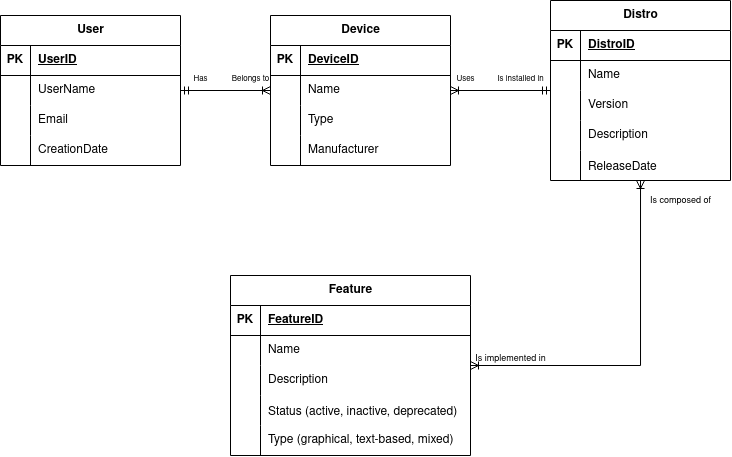

The diagram above was exported from draw.io. Its source (the exported page's mxGraphModel, read from the mxfile embedded in the PNG):
<mxGraphModel dx="1137" dy="590" grid="1" gridSize="10" guides="1" tooltips="1" connect="1" arrows="1" fold="1" page="1" pageScale="1" pageWidth="850" pageHeight="1100" math="0" shadow="0">
  <root>
    <mxCell id="0" />
    <mxCell id="1" parent="0" />
    <mxCell id="fAmIWiskeynu01bzFW80-1" value="User" style="shape=table;startSize=30;container=1;collapsible=1;childLayout=tableLayout;fixedRows=1;rowLines=0;fontStyle=1;align=center;resizeLast=1;html=1;" parent="1" vertex="1">
      <mxGeometry x="50" y="110" width="180" height="150" as="geometry" />
    </mxCell>
    <mxCell id="fAmIWiskeynu01bzFW80-2" value="" style="shape=tableRow;horizontal=0;startSize=0;swimlaneHead=0;swimlaneBody=0;fillColor=none;collapsible=0;dropTarget=0;points=[[0,0.5],[1,0.5]];portConstraint=eastwest;top=0;left=0;right=0;bottom=1;" parent="fAmIWiskeynu01bzFW80-1" vertex="1">
      <mxGeometry y="30" width="180" height="30" as="geometry" />
    </mxCell>
    <mxCell id="fAmIWiskeynu01bzFW80-3" value="PK" style="shape=partialRectangle;connectable=0;fillColor=none;top=0;left=0;bottom=0;right=0;fontStyle=1;overflow=hidden;whiteSpace=wrap;html=1;" parent="fAmIWiskeynu01bzFW80-2" vertex="1">
      <mxGeometry width="30" height="30" as="geometry">
        <mxRectangle width="30" height="30" as="alternateBounds" />
      </mxGeometry>
    </mxCell>
    <mxCell id="fAmIWiskeynu01bzFW80-4" value="UserID" style="shape=partialRectangle;connectable=0;fillColor=none;top=0;left=0;bottom=0;right=0;align=left;spacingLeft=6;fontStyle=5;overflow=hidden;whiteSpace=wrap;html=1;" parent="fAmIWiskeynu01bzFW80-2" vertex="1">
      <mxGeometry x="30" width="150" height="30" as="geometry">
        <mxRectangle width="150" height="30" as="alternateBounds" />
      </mxGeometry>
    </mxCell>
    <mxCell id="fAmIWiskeynu01bzFW80-5" value="" style="shape=tableRow;horizontal=0;startSize=0;swimlaneHead=0;swimlaneBody=0;fillColor=none;collapsible=0;dropTarget=0;points=[[0,0.5],[1,0.5]];portConstraint=eastwest;top=0;left=0;right=0;bottom=0;" parent="fAmIWiskeynu01bzFW80-1" vertex="1">
      <mxGeometry y="60" width="180" height="30" as="geometry" />
    </mxCell>
    <mxCell id="fAmIWiskeynu01bzFW80-6" value="" style="shape=partialRectangle;connectable=0;fillColor=none;top=0;left=0;bottom=0;right=0;editable=1;overflow=hidden;whiteSpace=wrap;html=1;" parent="fAmIWiskeynu01bzFW80-5" vertex="1">
      <mxGeometry width="30" height="30" as="geometry">
        <mxRectangle width="30" height="30" as="alternateBounds" />
      </mxGeometry>
    </mxCell>
    <mxCell id="fAmIWiskeynu01bzFW80-7" value="UserName&lt;span style=&quot;white-space: pre;&quot;&gt;&#09;&lt;/span&gt;" style="shape=partialRectangle;connectable=0;fillColor=none;top=0;left=0;bottom=0;right=0;align=left;spacingLeft=6;overflow=hidden;whiteSpace=wrap;html=1;" parent="fAmIWiskeynu01bzFW80-5" vertex="1">
      <mxGeometry x="30" width="150" height="30" as="geometry">
        <mxRectangle width="150" height="30" as="alternateBounds" />
      </mxGeometry>
    </mxCell>
    <mxCell id="fAmIWiskeynu01bzFW80-8" value="" style="shape=tableRow;horizontal=0;startSize=0;swimlaneHead=0;swimlaneBody=0;fillColor=none;collapsible=0;dropTarget=0;points=[[0,0.5],[1,0.5]];portConstraint=eastwest;top=0;left=0;right=0;bottom=0;" parent="fAmIWiskeynu01bzFW80-1" vertex="1">
      <mxGeometry y="90" width="180" height="30" as="geometry" />
    </mxCell>
    <mxCell id="fAmIWiskeynu01bzFW80-9" value="" style="shape=partialRectangle;connectable=0;fillColor=none;top=0;left=0;bottom=0;right=0;editable=1;overflow=hidden;whiteSpace=wrap;html=1;" parent="fAmIWiskeynu01bzFW80-8" vertex="1">
      <mxGeometry width="30" height="30" as="geometry">
        <mxRectangle width="30" height="30" as="alternateBounds" />
      </mxGeometry>
    </mxCell>
    <mxCell id="fAmIWiskeynu01bzFW80-10" value="Email" style="shape=partialRectangle;connectable=0;fillColor=none;top=0;left=0;bottom=0;right=0;align=left;spacingLeft=6;overflow=hidden;whiteSpace=wrap;html=1;" parent="fAmIWiskeynu01bzFW80-8" vertex="1">
      <mxGeometry x="30" width="150" height="30" as="geometry">
        <mxRectangle width="150" height="30" as="alternateBounds" />
      </mxGeometry>
    </mxCell>
    <mxCell id="fAmIWiskeynu01bzFW80-11" value="" style="shape=tableRow;horizontal=0;startSize=0;swimlaneHead=0;swimlaneBody=0;fillColor=none;collapsible=0;dropTarget=0;points=[[0,0.5],[1,0.5]];portConstraint=eastwest;top=0;left=0;right=0;bottom=0;" parent="fAmIWiskeynu01bzFW80-1" vertex="1">
      <mxGeometry y="120" width="180" height="30" as="geometry" />
    </mxCell>
    <mxCell id="fAmIWiskeynu01bzFW80-12" value="" style="shape=partialRectangle;connectable=0;fillColor=none;top=0;left=0;bottom=0;right=0;editable=1;overflow=hidden;whiteSpace=wrap;html=1;" parent="fAmIWiskeynu01bzFW80-11" vertex="1">
      <mxGeometry width="30" height="30" as="geometry">
        <mxRectangle width="30" height="30" as="alternateBounds" />
      </mxGeometry>
    </mxCell>
    <mxCell id="fAmIWiskeynu01bzFW80-13" value="CreationDate" style="shape=partialRectangle;connectable=0;fillColor=none;top=0;left=0;bottom=0;right=0;align=left;spacingLeft=6;overflow=hidden;whiteSpace=wrap;html=1;" parent="fAmIWiskeynu01bzFW80-11" vertex="1">
      <mxGeometry x="30" width="150" height="30" as="geometry">
        <mxRectangle width="150" height="30" as="alternateBounds" />
      </mxGeometry>
    </mxCell>
    <mxCell id="cpsfzcoQw7SA2sIm_Y33-47" style="edgeStyle=orthogonalEdgeStyle;rounded=0;orthogonalLoop=1;jettySize=auto;html=1;startArrow=ERoneToMany;startFill=0;endArrow=ERmandOne;endFill=0;" edge="1" parent="1" source="cpsfzcoQw7SA2sIm_Y33-1" target="cpsfzcoQw7SA2sIm_Y33-31">
      <mxGeometry relative="1" as="geometry" />
    </mxCell>
    <mxCell id="cpsfzcoQw7SA2sIm_Y33-1" value="Device" style="shape=table;startSize=30;container=1;collapsible=1;childLayout=tableLayout;fixedRows=1;rowLines=0;fontStyle=1;align=center;resizeLast=1;html=1;" vertex="1" parent="1">
      <mxGeometry x="320" y="110" width="180" height="150" as="geometry" />
    </mxCell>
    <mxCell id="cpsfzcoQw7SA2sIm_Y33-2" value="" style="shape=tableRow;horizontal=0;startSize=0;swimlaneHead=0;swimlaneBody=0;fillColor=none;collapsible=0;dropTarget=0;points=[[0,0.5],[1,0.5]];portConstraint=eastwest;top=0;left=0;right=0;bottom=1;" vertex="1" parent="cpsfzcoQw7SA2sIm_Y33-1">
      <mxGeometry y="30" width="180" height="30" as="geometry" />
    </mxCell>
    <mxCell id="cpsfzcoQw7SA2sIm_Y33-3" value="PK" style="shape=partialRectangle;connectable=0;fillColor=none;top=0;left=0;bottom=0;right=0;fontStyle=1;overflow=hidden;whiteSpace=wrap;html=1;" vertex="1" parent="cpsfzcoQw7SA2sIm_Y33-2">
      <mxGeometry width="30" height="30" as="geometry">
        <mxRectangle width="30" height="30" as="alternateBounds" />
      </mxGeometry>
    </mxCell>
    <mxCell id="cpsfzcoQw7SA2sIm_Y33-4" value="DeviceID" style="shape=partialRectangle;connectable=0;fillColor=none;top=0;left=0;bottom=0;right=0;align=left;spacingLeft=6;fontStyle=5;overflow=hidden;whiteSpace=wrap;html=1;" vertex="1" parent="cpsfzcoQw7SA2sIm_Y33-2">
      <mxGeometry x="30" width="150" height="30" as="geometry">
        <mxRectangle width="150" height="30" as="alternateBounds" />
      </mxGeometry>
    </mxCell>
    <mxCell id="cpsfzcoQw7SA2sIm_Y33-5" value="" style="shape=tableRow;horizontal=0;startSize=0;swimlaneHead=0;swimlaneBody=0;fillColor=none;collapsible=0;dropTarget=0;points=[[0,0.5],[1,0.5]];portConstraint=eastwest;top=0;left=0;right=0;bottom=0;" vertex="1" parent="cpsfzcoQw7SA2sIm_Y33-1">
      <mxGeometry y="60" width="180" height="30" as="geometry" />
    </mxCell>
    <mxCell id="cpsfzcoQw7SA2sIm_Y33-6" value="" style="shape=partialRectangle;connectable=0;fillColor=none;top=0;left=0;bottom=0;right=0;editable=1;overflow=hidden;whiteSpace=wrap;html=1;" vertex="1" parent="cpsfzcoQw7SA2sIm_Y33-5">
      <mxGeometry width="30" height="30" as="geometry">
        <mxRectangle width="30" height="30" as="alternateBounds" />
      </mxGeometry>
    </mxCell>
    <mxCell id="cpsfzcoQw7SA2sIm_Y33-7" value="Name" style="shape=partialRectangle;connectable=0;fillColor=none;top=0;left=0;bottom=0;right=0;align=left;spacingLeft=6;overflow=hidden;whiteSpace=wrap;html=1;" vertex="1" parent="cpsfzcoQw7SA2sIm_Y33-5">
      <mxGeometry x="30" width="150" height="30" as="geometry">
        <mxRectangle width="150" height="30" as="alternateBounds" />
      </mxGeometry>
    </mxCell>
    <mxCell id="cpsfzcoQw7SA2sIm_Y33-8" value="" style="shape=tableRow;horizontal=0;startSize=0;swimlaneHead=0;swimlaneBody=0;fillColor=none;collapsible=0;dropTarget=0;points=[[0,0.5],[1,0.5]];portConstraint=eastwest;top=0;left=0;right=0;bottom=0;" vertex="1" parent="cpsfzcoQw7SA2sIm_Y33-1">
      <mxGeometry y="90" width="180" height="30" as="geometry" />
    </mxCell>
    <mxCell id="cpsfzcoQw7SA2sIm_Y33-9" value="" style="shape=partialRectangle;connectable=0;fillColor=none;top=0;left=0;bottom=0;right=0;editable=1;overflow=hidden;whiteSpace=wrap;html=1;" vertex="1" parent="cpsfzcoQw7SA2sIm_Y33-8">
      <mxGeometry width="30" height="30" as="geometry">
        <mxRectangle width="30" height="30" as="alternateBounds" />
      </mxGeometry>
    </mxCell>
    <mxCell id="cpsfzcoQw7SA2sIm_Y33-10" value="Type" style="shape=partialRectangle;connectable=0;fillColor=none;top=0;left=0;bottom=0;right=0;align=left;spacingLeft=6;overflow=hidden;whiteSpace=wrap;html=1;" vertex="1" parent="cpsfzcoQw7SA2sIm_Y33-8">
      <mxGeometry x="30" width="150" height="30" as="geometry">
        <mxRectangle width="150" height="30" as="alternateBounds" />
      </mxGeometry>
    </mxCell>
    <mxCell id="cpsfzcoQw7SA2sIm_Y33-11" value="" style="shape=tableRow;horizontal=0;startSize=0;swimlaneHead=0;swimlaneBody=0;fillColor=none;collapsible=0;dropTarget=0;points=[[0,0.5],[1,0.5]];portConstraint=eastwest;top=0;left=0;right=0;bottom=0;" vertex="1" parent="cpsfzcoQw7SA2sIm_Y33-1">
      <mxGeometry y="120" width="180" height="30" as="geometry" />
    </mxCell>
    <mxCell id="cpsfzcoQw7SA2sIm_Y33-12" value="" style="shape=partialRectangle;connectable=0;fillColor=none;top=0;left=0;bottom=0;right=0;editable=1;overflow=hidden;whiteSpace=wrap;html=1;" vertex="1" parent="cpsfzcoQw7SA2sIm_Y33-11">
      <mxGeometry width="30" height="30" as="geometry">
        <mxRectangle width="30" height="30" as="alternateBounds" />
      </mxGeometry>
    </mxCell>
    <mxCell id="cpsfzcoQw7SA2sIm_Y33-13" value="Manufacturer" style="shape=partialRectangle;connectable=0;fillColor=none;top=0;left=0;bottom=0;right=0;align=left;spacingLeft=6;overflow=hidden;whiteSpace=wrap;html=1;" vertex="1" parent="cpsfzcoQw7SA2sIm_Y33-11">
      <mxGeometry x="30" width="150" height="30" as="geometry">
        <mxRectangle width="150" height="30" as="alternateBounds" />
      </mxGeometry>
    </mxCell>
    <mxCell id="cpsfzcoQw7SA2sIm_Y33-20" style="edgeStyle=orthogonalEdgeStyle;rounded=0;orthogonalLoop=1;jettySize=auto;html=1;startArrow=ERmandOne;startFill=0;endArrow=ERoneToMany;endFill=0;" edge="1" parent="1" source="fAmIWiskeynu01bzFW80-1" target="cpsfzcoQw7SA2sIm_Y33-1">
      <mxGeometry relative="1" as="geometry" />
    </mxCell>
    <mxCell id="cpsfzcoQw7SA2sIm_Y33-31" value="Distro" style="shape=table;startSize=30;container=1;collapsible=1;childLayout=tableLayout;fixedRows=1;rowLines=0;fontStyle=1;align=center;resizeLast=1;html=1;" vertex="1" parent="1">
      <mxGeometry x="600" y="95" width="180" height="180" as="geometry" />
    </mxCell>
    <mxCell id="cpsfzcoQw7SA2sIm_Y33-32" value="" style="shape=tableRow;horizontal=0;startSize=0;swimlaneHead=0;swimlaneBody=0;fillColor=none;collapsible=0;dropTarget=0;points=[[0,0.5],[1,0.5]];portConstraint=eastwest;top=0;left=0;right=0;bottom=1;" vertex="1" parent="cpsfzcoQw7SA2sIm_Y33-31">
      <mxGeometry y="30" width="180" height="30" as="geometry" />
    </mxCell>
    <mxCell id="cpsfzcoQw7SA2sIm_Y33-33" value="PK" style="shape=partialRectangle;connectable=0;fillColor=none;top=0;left=0;bottom=0;right=0;fontStyle=1;overflow=hidden;whiteSpace=wrap;html=1;" vertex="1" parent="cpsfzcoQw7SA2sIm_Y33-32">
      <mxGeometry width="30" height="30" as="geometry">
        <mxRectangle width="30" height="30" as="alternateBounds" />
      </mxGeometry>
    </mxCell>
    <mxCell id="cpsfzcoQw7SA2sIm_Y33-34" value="DistroID" style="shape=partialRectangle;connectable=0;fillColor=none;top=0;left=0;bottom=0;right=0;align=left;spacingLeft=6;fontStyle=5;overflow=hidden;whiteSpace=wrap;html=1;" vertex="1" parent="cpsfzcoQw7SA2sIm_Y33-32">
      <mxGeometry x="30" width="150" height="30" as="geometry">
        <mxRectangle width="150" height="30" as="alternateBounds" />
      </mxGeometry>
    </mxCell>
    <mxCell id="cpsfzcoQw7SA2sIm_Y33-35" value="" style="shape=tableRow;horizontal=0;startSize=0;swimlaneHead=0;swimlaneBody=0;fillColor=none;collapsible=0;dropTarget=0;points=[[0,0.5],[1,0.5]];portConstraint=eastwest;top=0;left=0;right=0;bottom=0;" vertex="1" parent="cpsfzcoQw7SA2sIm_Y33-31">
      <mxGeometry y="60" width="180" height="30" as="geometry" />
    </mxCell>
    <mxCell id="cpsfzcoQw7SA2sIm_Y33-36" value="" style="shape=partialRectangle;connectable=0;fillColor=none;top=0;left=0;bottom=0;right=0;editable=1;overflow=hidden;whiteSpace=wrap;html=1;" vertex="1" parent="cpsfzcoQw7SA2sIm_Y33-35">
      <mxGeometry width="30" height="30" as="geometry">
        <mxRectangle width="30" height="30" as="alternateBounds" />
      </mxGeometry>
    </mxCell>
    <mxCell id="cpsfzcoQw7SA2sIm_Y33-37" value="Name" style="shape=partialRectangle;connectable=0;fillColor=none;top=0;left=0;bottom=0;right=0;align=left;spacingLeft=6;overflow=hidden;whiteSpace=wrap;html=1;" vertex="1" parent="cpsfzcoQw7SA2sIm_Y33-35">
      <mxGeometry x="30" width="150" height="30" as="geometry">
        <mxRectangle width="150" height="30" as="alternateBounds" />
      </mxGeometry>
    </mxCell>
    <mxCell id="cpsfzcoQw7SA2sIm_Y33-38" value="" style="shape=tableRow;horizontal=0;startSize=0;swimlaneHead=0;swimlaneBody=0;fillColor=none;collapsible=0;dropTarget=0;points=[[0,0.5],[1,0.5]];portConstraint=eastwest;top=0;left=0;right=0;bottom=0;" vertex="1" parent="cpsfzcoQw7SA2sIm_Y33-31">
      <mxGeometry y="90" width="180" height="30" as="geometry" />
    </mxCell>
    <mxCell id="cpsfzcoQw7SA2sIm_Y33-39" value="" style="shape=partialRectangle;connectable=0;fillColor=none;top=0;left=0;bottom=0;right=0;editable=1;overflow=hidden;whiteSpace=wrap;html=1;" vertex="1" parent="cpsfzcoQw7SA2sIm_Y33-38">
      <mxGeometry width="30" height="30" as="geometry">
        <mxRectangle width="30" height="30" as="alternateBounds" />
      </mxGeometry>
    </mxCell>
    <mxCell id="cpsfzcoQw7SA2sIm_Y33-40" value="Version" style="shape=partialRectangle;connectable=0;fillColor=none;top=0;left=0;bottom=0;right=0;align=left;spacingLeft=6;overflow=hidden;whiteSpace=wrap;html=1;" vertex="1" parent="cpsfzcoQw7SA2sIm_Y33-38">
      <mxGeometry x="30" width="150" height="30" as="geometry">
        <mxRectangle width="150" height="30" as="alternateBounds" />
      </mxGeometry>
    </mxCell>
    <mxCell id="cpsfzcoQw7SA2sIm_Y33-41" value="" style="shape=tableRow;horizontal=0;startSize=0;swimlaneHead=0;swimlaneBody=0;fillColor=none;collapsible=0;dropTarget=0;points=[[0,0.5],[1,0.5]];portConstraint=eastwest;top=0;left=0;right=0;bottom=0;" vertex="1" parent="cpsfzcoQw7SA2sIm_Y33-31">
      <mxGeometry y="120" width="180" height="30" as="geometry" />
    </mxCell>
    <mxCell id="cpsfzcoQw7SA2sIm_Y33-42" value="" style="shape=partialRectangle;connectable=0;fillColor=none;top=0;left=0;bottom=0;right=0;editable=1;overflow=hidden;whiteSpace=wrap;html=1;" vertex="1" parent="cpsfzcoQw7SA2sIm_Y33-41">
      <mxGeometry width="30" height="30" as="geometry">
        <mxRectangle width="30" height="30" as="alternateBounds" />
      </mxGeometry>
    </mxCell>
    <mxCell id="cpsfzcoQw7SA2sIm_Y33-43" value="Description" style="shape=partialRectangle;connectable=0;fillColor=none;top=0;left=0;bottom=0;right=0;align=left;spacingLeft=6;overflow=hidden;whiteSpace=wrap;html=1;" vertex="1" parent="cpsfzcoQw7SA2sIm_Y33-41">
      <mxGeometry x="30" width="150" height="30" as="geometry">
        <mxRectangle width="150" height="30" as="alternateBounds" />
      </mxGeometry>
    </mxCell>
    <mxCell id="cpsfzcoQw7SA2sIm_Y33-44" value="" style="shape=tableRow;horizontal=0;startSize=0;swimlaneHead=0;swimlaneBody=0;fillColor=none;collapsible=0;dropTarget=0;points=[[0,0.5],[1,0.5]];portConstraint=eastwest;top=0;left=0;right=0;bottom=0;" vertex="1" parent="cpsfzcoQw7SA2sIm_Y33-31">
      <mxGeometry y="150" width="180" height="30" as="geometry" />
    </mxCell>
    <mxCell id="cpsfzcoQw7SA2sIm_Y33-45" value="" style="shape=partialRectangle;connectable=0;fillColor=none;top=0;left=0;bottom=0;right=0;editable=1;overflow=hidden;" vertex="1" parent="cpsfzcoQw7SA2sIm_Y33-44">
      <mxGeometry width="30" height="30" as="geometry">
        <mxRectangle width="30" height="30" as="alternateBounds" />
      </mxGeometry>
    </mxCell>
    <mxCell id="cpsfzcoQw7SA2sIm_Y33-46" value="ReleaseDate" style="shape=partialRectangle;connectable=0;fillColor=none;top=0;left=0;bottom=0;right=0;align=left;spacingLeft=6;overflow=hidden;" vertex="1" parent="cpsfzcoQw7SA2sIm_Y33-44">
      <mxGeometry x="30" width="150" height="30" as="geometry">
        <mxRectangle width="150" height="30" as="alternateBounds" />
      </mxGeometry>
    </mxCell>
    <mxCell id="cpsfzcoQw7SA2sIm_Y33-67" style="edgeStyle=orthogonalEdgeStyle;rounded=0;orthogonalLoop=1;jettySize=auto;html=1;startArrow=ERoneToMany;startFill=0;endArrow=ERoneToMany;endFill=0;" edge="1" parent="1" source="cpsfzcoQw7SA2sIm_Y33-48" target="cpsfzcoQw7SA2sIm_Y33-31">
      <mxGeometry relative="1" as="geometry" />
    </mxCell>
    <mxCell id="cpsfzcoQw7SA2sIm_Y33-48" value="Feature" style="shape=table;startSize=30;container=1;collapsible=1;childLayout=tableLayout;fixedRows=1;rowLines=0;fontStyle=1;align=center;resizeLast=1;html=1;" vertex="1" parent="1">
      <mxGeometry x="280" y="370" width="240" height="180" as="geometry" />
    </mxCell>
    <mxCell id="cpsfzcoQw7SA2sIm_Y33-49" value="" style="shape=tableRow;horizontal=0;startSize=0;swimlaneHead=0;swimlaneBody=0;fillColor=none;collapsible=0;dropTarget=0;points=[[0,0.5],[1,0.5]];portConstraint=eastwest;top=0;left=0;right=0;bottom=1;" vertex="1" parent="cpsfzcoQw7SA2sIm_Y33-48">
      <mxGeometry y="30" width="240" height="30" as="geometry" />
    </mxCell>
    <mxCell id="cpsfzcoQw7SA2sIm_Y33-50" value="PK" style="shape=partialRectangle;connectable=0;fillColor=none;top=0;left=0;bottom=0;right=0;fontStyle=1;overflow=hidden;whiteSpace=wrap;html=1;" vertex="1" parent="cpsfzcoQw7SA2sIm_Y33-49">
      <mxGeometry width="30" height="30" as="geometry">
        <mxRectangle width="30" height="30" as="alternateBounds" />
      </mxGeometry>
    </mxCell>
    <mxCell id="cpsfzcoQw7SA2sIm_Y33-51" value="FeatureID" style="shape=partialRectangle;connectable=0;fillColor=none;top=0;left=0;bottom=0;right=0;align=left;spacingLeft=6;fontStyle=5;overflow=hidden;whiteSpace=wrap;html=1;" vertex="1" parent="cpsfzcoQw7SA2sIm_Y33-49">
      <mxGeometry x="30" width="210" height="30" as="geometry">
        <mxRectangle width="210" height="30" as="alternateBounds" />
      </mxGeometry>
    </mxCell>
    <mxCell id="cpsfzcoQw7SA2sIm_Y33-52" value="" style="shape=tableRow;horizontal=0;startSize=0;swimlaneHead=0;swimlaneBody=0;fillColor=none;collapsible=0;dropTarget=0;points=[[0,0.5],[1,0.5]];portConstraint=eastwest;top=0;left=0;right=0;bottom=0;" vertex="1" parent="cpsfzcoQw7SA2sIm_Y33-48">
      <mxGeometry y="60" width="240" height="30" as="geometry" />
    </mxCell>
    <mxCell id="cpsfzcoQw7SA2sIm_Y33-53" value="" style="shape=partialRectangle;connectable=0;fillColor=none;top=0;left=0;bottom=0;right=0;editable=1;overflow=hidden;whiteSpace=wrap;html=1;" vertex="1" parent="cpsfzcoQw7SA2sIm_Y33-52">
      <mxGeometry width="30" height="30" as="geometry">
        <mxRectangle width="30" height="30" as="alternateBounds" />
      </mxGeometry>
    </mxCell>
    <mxCell id="cpsfzcoQw7SA2sIm_Y33-54" value="Name" style="shape=partialRectangle;connectable=0;fillColor=none;top=0;left=0;bottom=0;right=0;align=left;spacingLeft=6;overflow=hidden;whiteSpace=wrap;html=1;" vertex="1" parent="cpsfzcoQw7SA2sIm_Y33-52">
      <mxGeometry x="30" width="210" height="30" as="geometry">
        <mxRectangle width="210" height="30" as="alternateBounds" />
      </mxGeometry>
    </mxCell>
    <mxCell id="cpsfzcoQw7SA2sIm_Y33-55" value="" style="shape=tableRow;horizontal=0;startSize=0;swimlaneHead=0;swimlaneBody=0;fillColor=none;collapsible=0;dropTarget=0;points=[[0,0.5],[1,0.5]];portConstraint=eastwest;top=0;left=0;right=0;bottom=0;" vertex="1" parent="cpsfzcoQw7SA2sIm_Y33-48">
      <mxGeometry y="90" width="240" height="30" as="geometry" />
    </mxCell>
    <mxCell id="cpsfzcoQw7SA2sIm_Y33-56" value="" style="shape=partialRectangle;connectable=0;fillColor=none;top=0;left=0;bottom=0;right=0;editable=1;overflow=hidden;whiteSpace=wrap;html=1;" vertex="1" parent="cpsfzcoQw7SA2sIm_Y33-55">
      <mxGeometry width="30" height="30" as="geometry">
        <mxRectangle width="30" height="30" as="alternateBounds" />
      </mxGeometry>
    </mxCell>
    <mxCell id="cpsfzcoQw7SA2sIm_Y33-57" value="Description" style="shape=partialRectangle;connectable=0;fillColor=none;top=0;left=0;bottom=0;right=0;align=left;spacingLeft=6;overflow=hidden;whiteSpace=wrap;html=1;" vertex="1" parent="cpsfzcoQw7SA2sIm_Y33-55">
      <mxGeometry x="30" width="210" height="30" as="geometry">
        <mxRectangle width="210" height="30" as="alternateBounds" />
      </mxGeometry>
    </mxCell>
    <mxCell id="cpsfzcoQw7SA2sIm_Y33-61" value="" style="shape=tableRow;horizontal=0;startSize=0;swimlaneHead=0;swimlaneBody=0;fillColor=none;collapsible=0;dropTarget=0;points=[[0,0.5],[1,0.5]];portConstraint=eastwest;top=0;left=0;right=0;bottom=0;" vertex="1" parent="cpsfzcoQw7SA2sIm_Y33-48">
      <mxGeometry y="120" width="240" height="30" as="geometry" />
    </mxCell>
    <mxCell id="cpsfzcoQw7SA2sIm_Y33-62" value="" style="shape=partialRectangle;connectable=0;fillColor=none;top=0;left=0;bottom=0;right=0;editable=1;overflow=hidden;" vertex="1" parent="cpsfzcoQw7SA2sIm_Y33-61">
      <mxGeometry width="30" height="30" as="geometry">
        <mxRectangle width="30" height="30" as="alternateBounds" />
      </mxGeometry>
    </mxCell>
    <mxCell id="cpsfzcoQw7SA2sIm_Y33-63" value="Status (active, inactive, deprecated)" style="shape=partialRectangle;connectable=0;fillColor=none;top=0;left=0;bottom=0;right=0;align=left;spacingLeft=6;overflow=hidden;" vertex="1" parent="cpsfzcoQw7SA2sIm_Y33-61">
      <mxGeometry x="30" width="210" height="30" as="geometry">
        <mxRectangle width="210" height="30" as="alternateBounds" />
      </mxGeometry>
    </mxCell>
    <mxCell id="cpsfzcoQw7SA2sIm_Y33-58" value="" style="shape=tableRow;horizontal=0;startSize=0;swimlaneHead=0;swimlaneBody=0;fillColor=none;collapsible=0;dropTarget=0;points=[[0,0.5],[1,0.5]];portConstraint=eastwest;top=0;left=0;right=0;bottom=0;" vertex="1" parent="cpsfzcoQw7SA2sIm_Y33-48">
      <mxGeometry y="150" width="240" height="30" as="geometry" />
    </mxCell>
    <mxCell id="cpsfzcoQw7SA2sIm_Y33-59" value="" style="shape=partialRectangle;connectable=0;fillColor=none;top=0;left=0;bottom=0;right=0;editable=1;overflow=hidden;whiteSpace=wrap;html=1;" vertex="1" parent="cpsfzcoQw7SA2sIm_Y33-58">
      <mxGeometry width="30" height="30" as="geometry">
        <mxRectangle width="30" height="30" as="alternateBounds" />
      </mxGeometry>
    </mxCell>
    <mxCell id="cpsfzcoQw7SA2sIm_Y33-60" value="Type (graphical, text-based, mixed)" style="shape=partialRectangle;connectable=0;fillColor=none;top=0;left=0;bottom=0;right=0;align=left;spacingLeft=6;overflow=hidden;whiteSpace=wrap;html=1;" vertex="1" parent="cpsfzcoQw7SA2sIm_Y33-58">
      <mxGeometry x="30" width="210" height="30" as="geometry">
        <mxRectangle width="210" height="30" as="alternateBounds" />
      </mxGeometry>
    </mxCell>
    <mxCell id="cpsfzcoQw7SA2sIm_Y33-68" value="&lt;font style=&quot;font-size: 8px;&quot;&gt;Has&lt;/font&gt;" style="text;html=1;align=center;verticalAlign=middle;resizable=0;points=[];autosize=1;strokeColor=none;fillColor=none;" vertex="1" parent="1">
      <mxGeometry x="230" y="158" width="40" height="30" as="geometry" />
    </mxCell>
    <mxCell id="cpsfzcoQw7SA2sIm_Y33-69" value="&lt;font style=&quot;font-size: 8px;&quot;&gt;Belongs to&lt;/font&gt;" style="text;html=1;align=center;verticalAlign=middle;resizable=0;points=[];autosize=1;strokeColor=none;fillColor=none;" vertex="1" parent="1">
      <mxGeometry x="270" y="158" width="60" height="30" as="geometry" />
    </mxCell>
    <mxCell id="cpsfzcoQw7SA2sIm_Y33-70" value="&lt;font style=&quot;font-size: 8px;&quot;&gt;Uses&lt;/font&gt;" style="text;html=1;align=center;verticalAlign=middle;resizable=0;points=[];autosize=1;strokeColor=none;fillColor=none;" vertex="1" parent="1">
      <mxGeometry x="495" y="158" width="40" height="30" as="geometry" />
    </mxCell>
    <mxCell id="cpsfzcoQw7SA2sIm_Y33-71" value="&lt;font style=&quot;font-size: 8px;&quot;&gt;Is installed in&lt;/font&gt;" style="text;html=1;align=center;verticalAlign=middle;resizable=0;points=[];autosize=1;strokeColor=none;fillColor=none;" vertex="1" parent="1">
      <mxGeometry x="535" y="158" width="70" height="30" as="geometry" />
    </mxCell>
    <mxCell id="cpsfzcoQw7SA2sIm_Y33-72" value="&lt;font style=&quot;font-size: 9px;&quot;&gt;Is composed of&lt;/font&gt;" style="text;html=1;align=center;verticalAlign=middle;resizable=0;points=[];autosize=1;strokeColor=none;fillColor=none;" vertex="1" parent="1">
      <mxGeometry x="690" y="280" width="80" height="30" as="geometry" />
    </mxCell>
    <mxCell id="cpsfzcoQw7SA2sIm_Y33-73" value="&lt;font style=&quot;font-size: 9px;&quot;&gt;Is implemented in &lt;br&gt;&lt;/font&gt;" style="text;html=1;align=center;verticalAlign=middle;resizable=0;points=[];autosize=1;strokeColor=none;fillColor=none;" vertex="1" parent="1">
      <mxGeometry x="515" y="438" width="90" height="30" as="geometry" />
    </mxCell>
  </root>
</mxGraphModel>